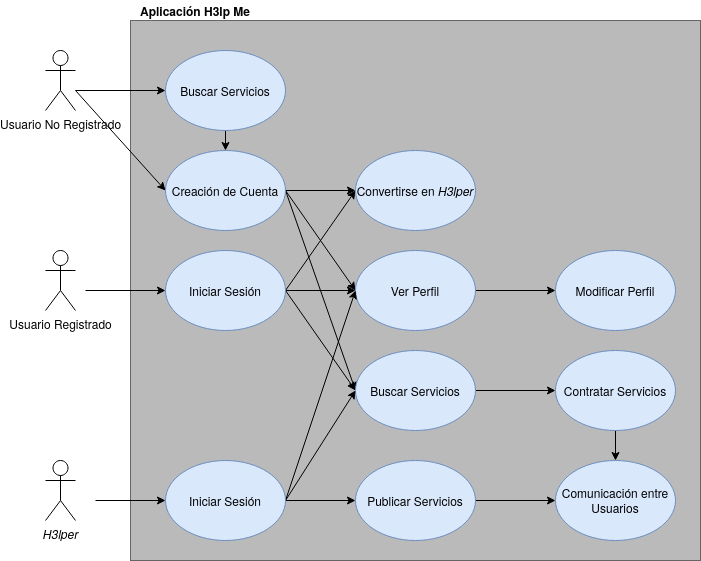

The diagram above was exported from draw.io. Its source (the exported page's mxGraphModel, read from the mxfile embedded in the PNG):
<mxGraphModel dx="1422" dy="744" grid="1" gridSize="10" guides="1" tooltips="1" connect="1" arrows="1" fold="1" page="1" pageScale="1" pageWidth="850" pageHeight="1100" math="0" shadow="0">
  <root>
    <mxCell id="0" />
    <mxCell id="1" parent="0" />
    <mxCell id="olz9iwyGW7_4jAS8vwOw-2" value="" style="rounded=0;whiteSpace=wrap;html=1;fillColor=#BABABA;strokeColor=#666666;fontColor=#333333;" vertex="1" parent="1">
      <mxGeometry x="195" y="130" width="570" height="540" as="geometry" />
    </mxCell>
    <mxCell id="olz9iwyGW7_4jAS8vwOw-3" value="&lt;b&gt;Aplicación H3lp Me&lt;/b&gt;" style="text;html=1;strokeColor=none;fillColor=none;align=center;verticalAlign=middle;whiteSpace=wrap;rounded=0;" vertex="1" parent="1">
      <mxGeometry x="200" y="110" width="120" height="20" as="geometry" />
    </mxCell>
    <mxCell id="olz9iwyGW7_4jAS8vwOw-4" value="Usuario No Registrado" style="shape=umlActor;verticalLabelPosition=bottom;labelBackgroundColor=#ffffff;verticalAlign=top;html=1;outlineConnect=0;" vertex="1" parent="1">
      <mxGeometry x="110" y="160" width="30" height="60" as="geometry" />
    </mxCell>
    <mxCell id="olz9iwyGW7_4jAS8vwOw-50" style="edgeStyle=none;rounded=0;orthogonalLoop=1;jettySize=auto;html=1;exitX=1;exitY=0.5;exitDx=0;exitDy=0;entryX=0;entryY=0.5;entryDx=0;entryDy=0;" edge="1" parent="1" source="olz9iwyGW7_4jAS8vwOw-5" target="olz9iwyGW7_4jAS8vwOw-17">
      <mxGeometry relative="1" as="geometry" />
    </mxCell>
    <mxCell id="olz9iwyGW7_4jAS8vwOw-51" style="edgeStyle=none;rounded=0;orthogonalLoop=1;jettySize=auto;html=1;exitX=1;exitY=0.5;exitDx=0;exitDy=0;entryX=0;entryY=0.5;entryDx=0;entryDy=0;" edge="1" parent="1" source="olz9iwyGW7_4jAS8vwOw-5" target="olz9iwyGW7_4jAS8vwOw-48">
      <mxGeometry relative="1" as="geometry" />
    </mxCell>
    <mxCell id="olz9iwyGW7_4jAS8vwOw-52" style="edgeStyle=none;rounded=0;orthogonalLoop=1;jettySize=auto;html=1;exitX=1;exitY=0.5;exitDx=0;exitDy=0;entryX=0;entryY=0.5;entryDx=0;entryDy=0;" edge="1" parent="1" source="olz9iwyGW7_4jAS8vwOw-5" target="olz9iwyGW7_4jAS8vwOw-35">
      <mxGeometry relative="1" as="geometry" />
    </mxCell>
    <mxCell id="olz9iwyGW7_4jAS8vwOw-5" value="Creación de Cuenta" style="ellipse;whiteSpace=wrap;html=1;fillColor=#dae8fc;strokeColor=#6c8ebf;" vertex="1" parent="1">
      <mxGeometry x="230" y="260" width="120" height="80" as="geometry" />
    </mxCell>
    <mxCell id="olz9iwyGW7_4jAS8vwOw-6" value="" style="endArrow=classic;html=1;entryX=0;entryY=0.5;entryDx=0;entryDy=0;" edge="1" parent="1" target="olz9iwyGW7_4jAS8vwOw-5">
      <mxGeometry width="50" height="50" relative="1" as="geometry">
        <mxPoint x="140" y="200" as="sourcePoint" />
        <mxPoint x="190" y="150" as="targetPoint" />
      </mxGeometry>
    </mxCell>
    <mxCell id="olz9iwyGW7_4jAS8vwOw-53" style="edgeStyle=none;rounded=0;orthogonalLoop=1;jettySize=auto;html=1;exitX=0.5;exitY=1;exitDx=0;exitDy=0;entryX=0.5;entryY=0;entryDx=0;entryDy=0;" edge="1" parent="1" source="olz9iwyGW7_4jAS8vwOw-7" target="olz9iwyGW7_4jAS8vwOw-5">
      <mxGeometry relative="1" as="geometry" />
    </mxCell>
    <mxCell id="olz9iwyGW7_4jAS8vwOw-7" value="Buscar Servicios" style="ellipse;whiteSpace=wrap;html=1;fillColor=#dae8fc;strokeColor=#6c8ebf;" vertex="1" parent="1">
      <mxGeometry x="230" y="160" width="120" height="80" as="geometry" />
    </mxCell>
    <mxCell id="olz9iwyGW7_4jAS8vwOw-8" value="" style="endArrow=classic;html=1;entryX=0;entryY=0.5;entryDx=0;entryDy=0;" edge="1" parent="1" target="olz9iwyGW7_4jAS8vwOw-7">
      <mxGeometry width="50" height="50" relative="1" as="geometry">
        <mxPoint x="140" y="200" as="sourcePoint" />
        <mxPoint x="190" y="150" as="targetPoint" />
      </mxGeometry>
    </mxCell>
    <mxCell id="olz9iwyGW7_4jAS8vwOw-9" value="Usuario Registrado" style="shape=umlActor;verticalLabelPosition=bottom;labelBackgroundColor=#ffffff;verticalAlign=top;html=1;outlineConnect=0;" vertex="1" parent="1">
      <mxGeometry x="110" y="360" width="30" height="60" as="geometry" />
    </mxCell>
    <mxCell id="olz9iwyGW7_4jAS8vwOw-36" style="edgeStyle=none;rounded=0;orthogonalLoop=1;jettySize=auto;html=1;exitX=1;exitY=0.5;exitDx=0;exitDy=0;entryX=0;entryY=0.5;entryDx=0;entryDy=0;" edge="1" parent="1" source="olz9iwyGW7_4jAS8vwOw-10" target="olz9iwyGW7_4jAS8vwOw-17">
      <mxGeometry relative="1" as="geometry" />
    </mxCell>
    <mxCell id="olz9iwyGW7_4jAS8vwOw-37" style="edgeStyle=none;rounded=0;orthogonalLoop=1;jettySize=auto;html=1;exitX=1;exitY=0.5;exitDx=0;exitDy=0;entryX=0;entryY=0.5;entryDx=0;entryDy=0;" edge="1" parent="1" source="olz9iwyGW7_4jAS8vwOw-10" target="olz9iwyGW7_4jAS8vwOw-35">
      <mxGeometry relative="1" as="geometry" />
    </mxCell>
    <mxCell id="olz9iwyGW7_4jAS8vwOw-49" style="edgeStyle=none;rounded=0;orthogonalLoop=1;jettySize=auto;html=1;exitX=1;exitY=0.5;exitDx=0;exitDy=0;entryX=0;entryY=0.5;entryDx=0;entryDy=0;" edge="1" parent="1" source="olz9iwyGW7_4jAS8vwOw-10" target="olz9iwyGW7_4jAS8vwOw-48">
      <mxGeometry relative="1" as="geometry" />
    </mxCell>
    <mxCell id="olz9iwyGW7_4jAS8vwOw-10" value="Iniciar Sesión" style="ellipse;whiteSpace=wrap;html=1;fillColor=#dae8fc;strokeColor=#6c8ebf;" vertex="1" parent="1">
      <mxGeometry x="230" y="360" width="120" height="80" as="geometry" />
    </mxCell>
    <mxCell id="olz9iwyGW7_4jAS8vwOw-46" style="edgeStyle=none;rounded=0;orthogonalLoop=1;jettySize=auto;html=1;exitX=0.5;exitY=1;exitDx=0;exitDy=0;entryX=0.5;entryY=0;entryDx=0;entryDy=0;" edge="1" parent="1" source="olz9iwyGW7_4jAS8vwOw-11" target="olz9iwyGW7_4jAS8vwOw-45">
      <mxGeometry relative="1" as="geometry" />
    </mxCell>
    <mxCell id="olz9iwyGW7_4jAS8vwOw-11" value="Contratar Servicios" style="ellipse;whiteSpace=wrap;html=1;fillColor=#dae8fc;strokeColor=#6c8ebf;" vertex="1" parent="1">
      <mxGeometry x="620" y="460" width="120" height="80" as="geometry" />
    </mxCell>
    <mxCell id="olz9iwyGW7_4jAS8vwOw-13" value="" style="endArrow=classic;html=1;entryX=0;entryY=0.5;entryDx=0;entryDy=0;" edge="1" parent="1" target="olz9iwyGW7_4jAS8vwOw-10">
      <mxGeometry width="50" height="50" relative="1" as="geometry">
        <mxPoint x="150" y="400" as="sourcePoint" />
        <mxPoint x="200" y="350" as="targetPoint" />
      </mxGeometry>
    </mxCell>
    <mxCell id="olz9iwyGW7_4jAS8vwOw-22" style="edgeStyle=none;rounded=0;orthogonalLoop=1;jettySize=auto;html=1;exitX=1;exitY=0.5;exitDx=0;exitDy=0;entryX=0;entryY=0.5;entryDx=0;entryDy=0;" edge="1" parent="1" source="olz9iwyGW7_4jAS8vwOw-17" target="olz9iwyGW7_4jAS8vwOw-21">
      <mxGeometry relative="1" as="geometry" />
    </mxCell>
    <mxCell id="olz9iwyGW7_4jAS8vwOw-17" value="Ver Perfil" style="ellipse;whiteSpace=wrap;html=1;fillColor=#dae8fc;strokeColor=#6c8ebf;" vertex="1" parent="1">
      <mxGeometry x="420" y="360" width="120" height="80" as="geometry" />
    </mxCell>
    <mxCell id="olz9iwyGW7_4jAS8vwOw-21" value="Modificar Perfil" style="ellipse;whiteSpace=wrap;html=1;fillColor=#dae8fc;strokeColor=#6c8ebf;" vertex="1" parent="1">
      <mxGeometry x="620" y="360" width="120" height="80" as="geometry" />
    </mxCell>
    <mxCell id="olz9iwyGW7_4jAS8vwOw-24" value="&lt;i&gt;H3lper&lt;/i&gt;" style="shape=umlActor;verticalLabelPosition=bottom;labelBackgroundColor=#ffffff;verticalAlign=top;html=1;outlineConnect=0;" vertex="1" parent="1">
      <mxGeometry x="110" y="570" width="30" height="60" as="geometry" />
    </mxCell>
    <mxCell id="olz9iwyGW7_4jAS8vwOw-38" style="edgeStyle=none;rounded=0;orthogonalLoop=1;jettySize=auto;html=1;exitX=1;exitY=0.5;exitDx=0;exitDy=0;entryX=0;entryY=0.5;entryDx=0;entryDy=0;" edge="1" parent="1" source="olz9iwyGW7_4jAS8vwOw-35" target="olz9iwyGW7_4jAS8vwOw-11">
      <mxGeometry relative="1" as="geometry" />
    </mxCell>
    <mxCell id="olz9iwyGW7_4jAS8vwOw-35" value="Buscar Servicios" style="ellipse;whiteSpace=wrap;html=1;fillColor=#dae8fc;strokeColor=#6c8ebf;" vertex="1" parent="1">
      <mxGeometry x="420" y="460" width="120" height="80" as="geometry" />
    </mxCell>
    <mxCell id="olz9iwyGW7_4jAS8vwOw-41" style="edgeStyle=none;rounded=0;orthogonalLoop=1;jettySize=auto;html=1;exitX=1;exitY=0.5;exitDx=0;exitDy=0;entryX=0;entryY=0.5;entryDx=0;entryDy=0;" edge="1" parent="1" source="olz9iwyGW7_4jAS8vwOw-39" target="olz9iwyGW7_4jAS8vwOw-35">
      <mxGeometry relative="1" as="geometry" />
    </mxCell>
    <mxCell id="olz9iwyGW7_4jAS8vwOw-42" style="edgeStyle=none;rounded=0;orthogonalLoop=1;jettySize=auto;html=1;exitX=1;exitY=0.5;exitDx=0;exitDy=0;entryX=0;entryY=0.5;entryDx=0;entryDy=0;" edge="1" parent="1" source="olz9iwyGW7_4jAS8vwOw-39" target="olz9iwyGW7_4jAS8vwOw-17">
      <mxGeometry relative="1" as="geometry" />
    </mxCell>
    <mxCell id="olz9iwyGW7_4jAS8vwOw-44" style="edgeStyle=none;rounded=0;orthogonalLoop=1;jettySize=auto;html=1;exitX=1;exitY=0.5;exitDx=0;exitDy=0;entryX=0;entryY=0.5;entryDx=0;entryDy=0;" edge="1" parent="1" source="olz9iwyGW7_4jAS8vwOw-39" target="olz9iwyGW7_4jAS8vwOw-43">
      <mxGeometry relative="1" as="geometry" />
    </mxCell>
    <mxCell id="olz9iwyGW7_4jAS8vwOw-39" value="Iniciar Sesión" style="ellipse;whiteSpace=wrap;html=1;fillColor=#dae8fc;strokeColor=#6c8ebf;" vertex="1" parent="1">
      <mxGeometry x="230" y="570" width="120" height="80" as="geometry" />
    </mxCell>
    <mxCell id="olz9iwyGW7_4jAS8vwOw-40" value="" style="endArrow=classic;html=1;entryX=0;entryY=0.5;entryDx=0;entryDy=0;" edge="1" parent="1" target="olz9iwyGW7_4jAS8vwOw-39">
      <mxGeometry width="50" height="50" relative="1" as="geometry">
        <mxPoint x="160" y="610" as="sourcePoint" />
        <mxPoint x="210" y="560" as="targetPoint" />
      </mxGeometry>
    </mxCell>
    <mxCell id="olz9iwyGW7_4jAS8vwOw-47" style="edgeStyle=none;rounded=0;orthogonalLoop=1;jettySize=auto;html=1;entryX=0;entryY=0.5;entryDx=0;entryDy=0;" edge="1" parent="1" source="olz9iwyGW7_4jAS8vwOw-43" target="olz9iwyGW7_4jAS8vwOw-45">
      <mxGeometry relative="1" as="geometry" />
    </mxCell>
    <mxCell id="olz9iwyGW7_4jAS8vwOw-43" value="Publicar Servicios" style="ellipse;whiteSpace=wrap;html=1;fillColor=#dae8fc;strokeColor=#6c8ebf;" vertex="1" parent="1">
      <mxGeometry x="420" y="570" width="120" height="80" as="geometry" />
    </mxCell>
    <mxCell id="olz9iwyGW7_4jAS8vwOw-45" value="Comunicación entre Usuarios" style="ellipse;whiteSpace=wrap;html=1;fillColor=#dae8fc;strokeColor=#6c8ebf;" vertex="1" parent="1">
      <mxGeometry x="620" y="570" width="120" height="80" as="geometry" />
    </mxCell>
    <mxCell id="olz9iwyGW7_4jAS8vwOw-48" value="Convertirse en &lt;i&gt;H3lper&lt;/i&gt;" style="ellipse;whiteSpace=wrap;html=1;fillColor=#dae8fc;strokeColor=#6c8ebf;" vertex="1" parent="1">
      <mxGeometry x="420" y="260" width="120" height="80" as="geometry" />
    </mxCell>
  </root>
</mxGraphModel>